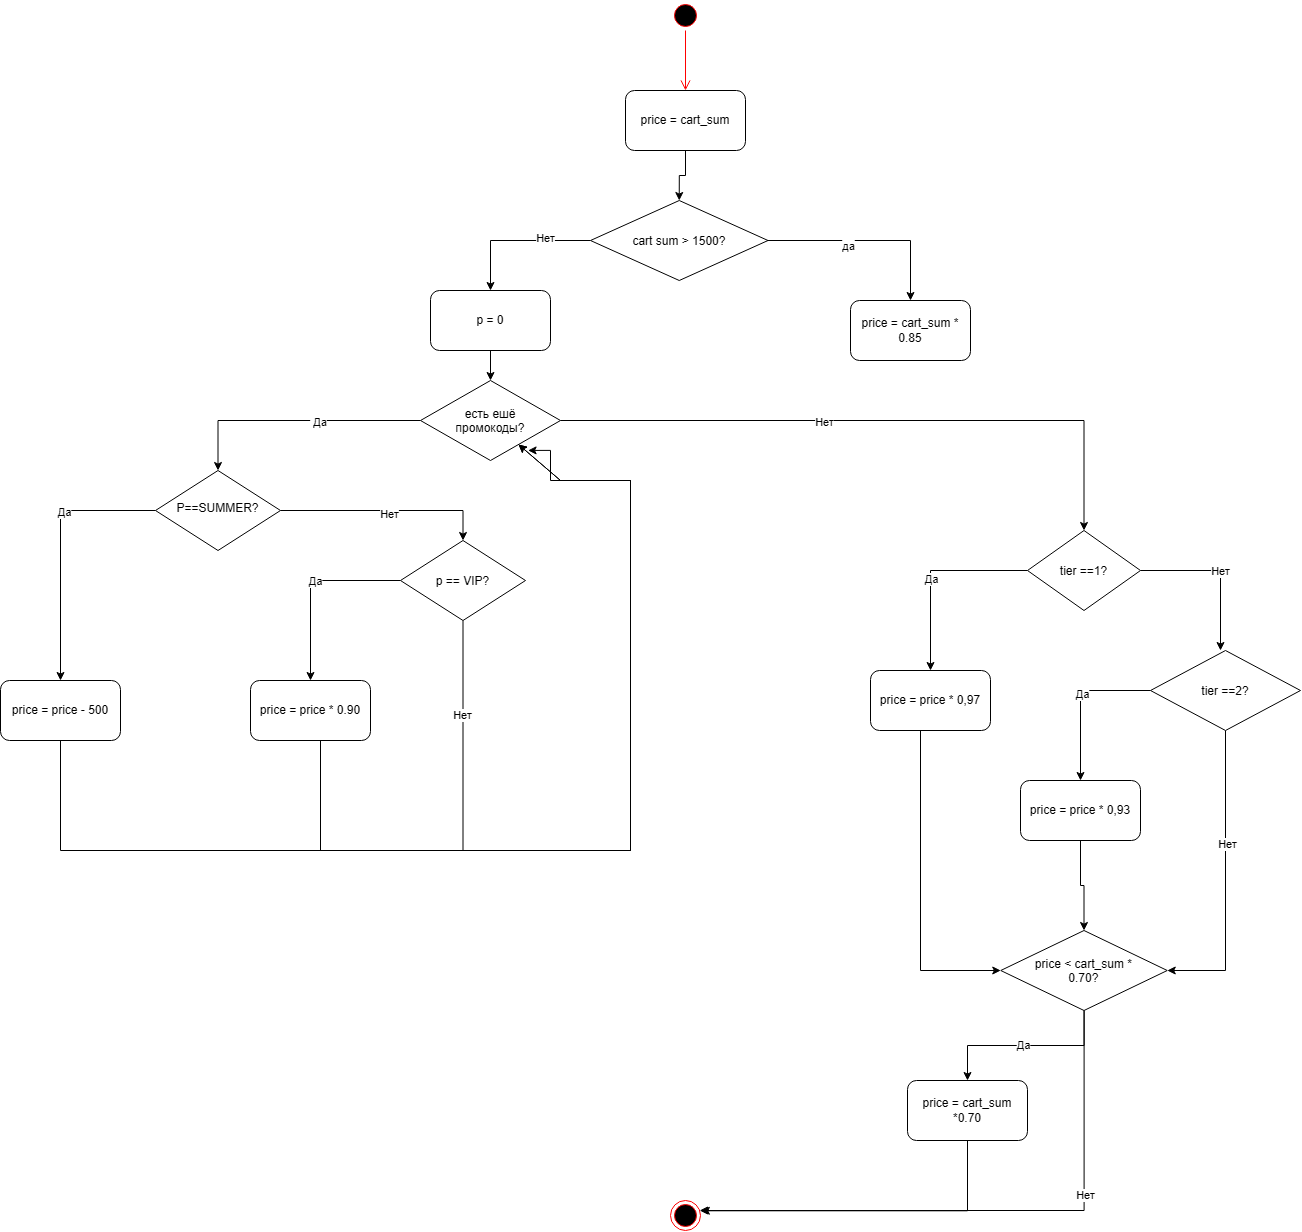

The diagram above was exported from draw.io. Its source (the exported page's mxGraphModel, read from the mxfile embedded in the PNG):
<mxGraphModel dx="4271" dy="1619" grid="1" gridSize="10" guides="1" tooltips="1" connect="1" arrows="1" fold="1" page="1" pageScale="1" pageWidth="827" pageHeight="1169" math="0" shadow="0">
  <root>
    <mxCell id="0" />
    <mxCell id="1" parent="0" />
    <mxCell id="IOMjW6coez4Ud3mUD2q3-1" parent="1" style="ellipse;html=1;shape=startState;fillColor=#000000;strokeColor=#ff0000;" value="" vertex="1">
      <mxGeometry height="30" width="30" x="390" y="190" as="geometry" />
    </mxCell>
    <mxCell id="IOMjW6coez4Ud3mUD2q3-2" edge="1" parent="1" source="IOMjW6coez4Ud3mUD2q3-1" style="edgeStyle=orthogonalEdgeStyle;html=1;verticalAlign=bottom;endArrow=open;endSize=8;strokeColor=#ff0000;rounded=0;defaultLabelBackgroundColor=page;" value="">
      <mxGeometry relative="1" as="geometry">
        <mxPoint x="405" y="280" as="targetPoint" />
      </mxGeometry>
    </mxCell>
    <mxCell id="IOMjW6coez4Ud3mUD2q3-5" edge="1" parent="1" source="IOMjW6coez4Ud3mUD2q3-3" style="edgeStyle=orthogonalEdgeStyle;rounded=0;orthogonalLoop=1;jettySize=auto;html=1;entryX=0.5;entryY=0;entryDx=0;entryDy=0;defaultLabelBackgroundColor=page;" target="IOMjW6coez4Ud3mUD2q3-4">
      <mxGeometry relative="1" as="geometry" />
    </mxCell>
    <mxCell id="IOMjW6coez4Ud3mUD2q3-3" parent="1" style="rounded=1;whiteSpace=wrap;html=1;roundedPerimeter=1;" value="price = cart_sum" vertex="1">
      <mxGeometry height="60" width="120" x="345" y="280" as="geometry" />
    </mxCell>
    <mxCell id="IOMjW6coez4Ud3mUD2q3-6" edge="1" parent="1" source="IOMjW6coez4Ud3mUD2q3-4" style="edgeStyle=orthogonalEdgeStyle;rounded=0;orthogonalLoop=1;jettySize=auto;html=1;defaultLabelBackgroundColor=page;entryX=0.5;entryY=0;entryDx=0;entryDy=0;" target="IOMjW6coez4Ud3mUD2q3-10">
      <mxGeometry relative="1" x="-0.2494" as="geometry">
        <mxPoint x="640" y="430" as="targetPoint" />
      </mxGeometry>
    </mxCell>
    <mxCell id="IOMjW6coez4Ud3mUD2q3-7" connectable="0" parent="IOMjW6coez4Ud3mUD2q3-6" style="edgeLabel;html=1;align=center;verticalAlign=middle;resizable=0;points=[];inheritText=1;defaultLabelBackgroundColor=page;" value="да" vertex="1">
      <mxGeometry relative="1" x="-0.2099" y="-5" as="geometry">
        <mxPoint as="offset" />
      </mxGeometry>
    </mxCell>
    <mxCell id="IOMjW6coez4Ud3mUD2q3-8" edge="1" parent="1" source="IOMjW6coez4Ud3mUD2q3-4" style="edgeStyle=orthogonalEdgeStyle;rounded=0;orthogonalLoop=1;jettySize=auto;html=1;defaultLabelBackgroundColor=page;entryX=0.5;entryY=0;entryDx=0;entryDy=0;" target="IOMjW6coez4Ud3mUD2q3-12">
      <mxGeometry relative="1" x="-0.3333" as="geometry">
        <mxPoint x="210" y="430" as="targetPoint" />
      </mxGeometry>
    </mxCell>
    <mxCell id="IOMjW6coez4Ud3mUD2q3-9" connectable="0" parent="IOMjW6coez4Ud3mUD2q3-8" style="edgeLabel;html=1;align=center;verticalAlign=middle;resizable=0;points=[];inheritText=1;defaultLabelBackgroundColor=page;" value="Нет" vertex="1">
      <mxGeometry relative="1" x="-0.4" y="-3" as="geometry">
        <mxPoint as="offset" />
      </mxGeometry>
    </mxCell>
    <mxCell id="IOMjW6coez4Ud3mUD2q3-4" parent="1" style="rhombus;whiteSpace=wrap;html=1;shapeInside=1;" value="cart sum &amp;gt; 1500?" vertex="1">
      <mxGeometry height="80" width="177.5" x="310" y="390" as="geometry" />
    </mxCell>
    <mxCell id="IOMjW6coez4Ud3mUD2q3-10" parent="1" style="rounded=1;whiteSpace=wrap;html=1;roundedPerimeter=1;" value="price = cart_sum * 0.85" vertex="1">
      <mxGeometry height="60" width="120" x="570" y="490" as="geometry" />
    </mxCell>
    <mxCell id="IOMjW6coez4Ud3mUD2q3-15" edge="1" parent="1" source="IOMjW6coez4Ud3mUD2q3-12" style="edgeStyle=orthogonalEdgeStyle;rounded=0;orthogonalLoop=1;jettySize=auto;html=1;entryX=0.5;entryY=0;entryDx=0;entryDy=0;defaultLabelBackgroundColor=page;" target="IOMjW6coez4Ud3mUD2q3-13">
      <mxGeometry relative="1" as="geometry" />
    </mxCell>
    <mxCell id="IOMjW6coez4Ud3mUD2q3-12" parent="1" style="rounded=1;whiteSpace=wrap;html=1;roundedPerimeter=1;" value="p = 0" vertex="1">
      <mxGeometry height="60" width="120" x="150" y="480" as="geometry" />
    </mxCell>
    <mxCell id="IOMjW6coez4Ud3mUD2q3-43" edge="1" parent="1" source="IOMjW6coez4Ud3mUD2q3-13" style="edgeStyle=orthogonalEdgeStyle;rounded=0;orthogonalLoop=1;jettySize=auto;html=1;entryX=0.5;entryY=0;entryDx=0;entryDy=0;defaultLabelBackgroundColor=page;" target="IOMjW6coez4Ud3mUD2q3-17">
      <mxGeometry relative="1" as="geometry" />
    </mxCell>
    <mxCell id="IOMjW6coez4Ud3mUD2q3-45" connectable="0" parent="IOMjW6coez4Ud3mUD2q3-43" style="edgeLabel;html=1;align=center;verticalAlign=middle;resizable=0;points=[];inheritText=1;defaultLabelBackgroundColor=page;" value="&amp;nbsp;Да" vertex="1">
      <mxGeometry relative="1" x="-0.1891" y="1" as="geometry">
        <mxPoint as="offset" />
      </mxGeometry>
    </mxCell>
    <mxCell id="IOMjW6coez4Ud3mUD2q3-56" edge="1" parent="1" source="IOMjW6coez4Ud3mUD2q3-13" style="edgeStyle=orthogonalEdgeStyle;rounded=0;orthogonalLoop=1;jettySize=auto;html=1;defaultLabelBackgroundColor=page;entryX=0.5;entryY=0;entryDx=0;entryDy=0;" target="IOMjW6coez4Ud3mUD2q3-58">
      <mxGeometry relative="1" x="-0.1792" as="geometry">
        <mxPoint x="800" y="610.0000000000002" as="targetPoint" />
      </mxGeometry>
    </mxCell>
    <mxCell id="IOMjW6coez4Ud3mUD2q3-57" connectable="0" parent="IOMjW6coez4Ud3mUD2q3-56" style="edgeLabel;html=1;align=center;verticalAlign=middle;resizable=0;points=[];inheritText=1;defaultLabelBackgroundColor=page;" value="Нет" vertex="1">
      <mxGeometry relative="1" x="-0.1665" y="-1" as="geometry">
        <mxPoint as="offset" />
      </mxGeometry>
    </mxCell>
    <mxCell id="IOMjW6coez4Ud3mUD2q3-13" parent="1" style="rhombus;whiteSpace=wrap;html=1;shapeInside=1;" value="есть ешё промокоды?" vertex="1">
      <mxGeometry height="80" width="140" x="140" y="570" as="geometry" />
    </mxCell>
    <mxCell id="IOMjW6coez4Ud3mUD2q3-46" edge="1" parent="1" source="IOMjW6coez4Ud3mUD2q3-17" style="edgeStyle=orthogonalEdgeStyle;rounded=0;orthogonalLoop=1;jettySize=auto;html=1;entryX=0.5;entryY=0;entryDx=0;entryDy=0;defaultLabelBackgroundColor=page;" target="IOMjW6coez4Ud3mUD2q3-19">
      <mxGeometry relative="1" as="geometry" />
    </mxCell>
    <mxCell id="IOMjW6coez4Ud3mUD2q3-47" connectable="0" parent="IOMjW6coez4Ud3mUD2q3-46" style="edgeLabel;html=1;align=center;verticalAlign=middle;resizable=0;points=[];inheritText=1;defaultLabelBackgroundColor=page;" value="Да" vertex="1">
      <mxGeometry relative="1" x="-0.3088" y="1" as="geometry">
        <mxPoint as="offset" />
      </mxGeometry>
    </mxCell>
    <mxCell id="IOMjW6coez4Ud3mUD2q3-48" edge="1" parent="1" source="IOMjW6coez4Ud3mUD2q3-17" style="edgeStyle=orthogonalEdgeStyle;rounded=0;orthogonalLoop=1;jettySize=auto;html=1;entryX=0.5;entryY=0;entryDx=0;entryDy=0;defaultLabelBackgroundColor=page;" target="IOMjW6coez4Ud3mUD2q3-29">
      <mxGeometry relative="1" as="geometry" />
    </mxCell>
    <mxCell id="IOMjW6coez4Ud3mUD2q3-49" connectable="0" parent="IOMjW6coez4Ud3mUD2q3-48" style="edgeLabel;html=1;align=center;verticalAlign=middle;resizable=0;points=[];inheritText=1;defaultLabelBackgroundColor=page;" value="Нет" vertex="1">
      <mxGeometry relative="1" x="0.0118" y="-3" as="geometry">
        <mxPoint as="offset" />
      </mxGeometry>
    </mxCell>
    <mxCell id="IOMjW6coez4Ud3mUD2q3-17" parent="1" style="rhombus;whiteSpace=wrap;html=1;shapeInside=1;" value="P==SUMMER?" vertex="1">
      <mxGeometry height="80" width="125" x="-125" y="660" as="geometry" />
    </mxCell>
    <mxCell id="IOMjW6coez4Ud3mUD2q3-53" edge="1" parent="1" style="edgeStyle=orthogonalEdgeStyle;rounded=0;orthogonalLoop=1;jettySize=auto;html=1;defaultLabelBackgroundColor=page;">
      <mxGeometry relative="1" x="0.355" as="geometry">
        <Array as="points">
          <mxPoint x="40" y="1040" />
          <mxPoint x="350" y="1040" />
          <mxPoint x="350" y="670" />
          <mxPoint x="270" y="670" />
          <mxPoint x="270" y="639.9" />
        </Array>
        <mxPoint x="40" y="930" as="sourcePoint" />
        <mxPoint x="247.58" y="639.92" as="targetPoint" />
      </mxGeometry>
    </mxCell>
    <mxCell id="IOMjW6coez4Ud3mUD2q3-18" parent="1" style="rounded=1;whiteSpace=wrap;html=1;roundedPerimeter=1;" value="price = price * 0.90" vertex="1">
      <mxGeometry height="60" width="120" x="-30" y="870" as="geometry" />
    </mxCell>
    <mxCell id="IOMjW6coez4Ud3mUD2q3-52" edge="1" parent="1" style="edgeStyle=orthogonalEdgeStyle;rounded=0;orthogonalLoop=1;jettySize=auto;html=1;defaultLabelBackgroundColor=page;" target="IOMjW6coez4Ud3mUD2q3-13">
      <mxGeometry relative="1" x="-0.1817" as="geometry">
        <Array as="points">
          <mxPoint x="-220" y="1040" />
          <mxPoint x="350" y="1040" />
          <mxPoint x="350" y="670" />
          <mxPoint x="280" y="670" />
        </Array>
        <mxPoint x="-220" y="920" as="sourcePoint" />
        <mxPoint x="290" y="610" as="targetPoint" />
      </mxGeometry>
    </mxCell>
    <mxCell id="IOMjW6coez4Ud3mUD2q3-19" parent="1" style="rounded=1;whiteSpace=wrap;html=1;roundedPerimeter=1;" value="price = price - 500" vertex="1">
      <mxGeometry height="60" width="120" x="-280" y="870" as="geometry" />
    </mxCell>
    <mxCell id="IOMjW6coez4Ud3mUD2q3-50" edge="1" parent="1" source="IOMjW6coez4Ud3mUD2q3-29" style="edgeStyle=orthogonalEdgeStyle;rounded=0;orthogonalLoop=1;jettySize=auto;html=1;entryX=0.5;entryY=0;entryDx=0;entryDy=0;defaultLabelBackgroundColor=page;" target="IOMjW6coez4Ud3mUD2q3-18">
      <mxGeometry relative="1" as="geometry" />
    </mxCell>
    <mxCell id="IOMjW6coez4Ud3mUD2q3-51" connectable="0" parent="IOMjW6coez4Ud3mUD2q3-50" style="edgeLabel;html=1;align=center;verticalAlign=middle;resizable=0;points=[];inheritText=1;defaultLabelBackgroundColor=page;" value="Да" vertex="1">
      <mxGeometry relative="1" x="-0.0949" as="geometry">
        <mxPoint as="offset" />
      </mxGeometry>
    </mxCell>
    <mxCell id="IOMjW6coez4Ud3mUD2q3-54" edge="1" parent="1" source="IOMjW6coez4Ud3mUD2q3-29" style="edgeStyle=orthogonalEdgeStyle;rounded=0;orthogonalLoop=1;jettySize=auto;html=1;defaultLabelBackgroundColor=page;" target="IOMjW6coez4Ud3mUD2q3-13">
      <mxGeometry relative="1" x="0.0058" as="geometry">
        <Array as="points">
          <mxPoint x="182.5" y="1040" />
          <mxPoint x="350" y="1040" />
          <mxPoint x="350" y="670" />
          <mxPoint x="280" y="670" />
        </Array>
        <mxPoint x="182.5" y="1040" as="targetPoint" />
      </mxGeometry>
    </mxCell>
    <mxCell id="IOMjW6coez4Ud3mUD2q3-55" connectable="0" parent="IOMjW6coez4Ud3mUD2q3-54" style="edgeLabel;html=1;align=center;verticalAlign=middle;resizable=0;points=[];inheritText=1;defaultLabelBackgroundColor=page;" value="Нет" vertex="1">
      <mxGeometry relative="1" x="-0.7894" y="-1" as="geometry">
        <mxPoint as="offset" />
      </mxGeometry>
    </mxCell>
    <mxCell id="IOMjW6coez4Ud3mUD2q3-29" parent="1" style="rhombus;whiteSpace=wrap;html=1;shapeInside=1;" value="p == VIP?" vertex="1">
      <mxGeometry height="80" width="125" x="120" y="730" as="geometry" />
    </mxCell>
    <mxCell id="IOMjW6coez4Ud3mUD2q3-59" edge="1" parent="1" source="IOMjW6coez4Ud3mUD2q3-58" style="edgeStyle=orthogonalEdgeStyle;rounded=0;orthogonalLoop=1;jettySize=auto;html=1;defaultLabelBackgroundColor=page;" target="IOMjW6coez4Ud3mUD2q3-60">
      <mxGeometry relative="1" as="geometry">
        <mxPoint x="670" y="760.0000000000002" as="targetPoint" />
      </mxGeometry>
    </mxCell>
    <mxCell id="IOMjW6coez4Ud3mUD2q3-65" connectable="0" parent="IOMjW6coez4Ud3mUD2q3-59" style="edgeLabel;html=1;align=center;verticalAlign=middle;resizable=0;points=[];inheritText=1;defaultLabelBackgroundColor=page;" value="Да" vertex="1">
      <mxGeometry relative="1" x="0.0621" as="geometry">
        <mxPoint as="offset" />
      </mxGeometry>
    </mxCell>
    <mxCell id="IOMjW6coez4Ud3mUD2q3-64" edge="1" parent="1" source="IOMjW6coez4Ud3mUD2q3-58" style="edgeStyle=orthogonalEdgeStyle;rounded=0;orthogonalLoop=1;jettySize=auto;html=1;defaultLabelBackgroundColor=page;">
      <mxGeometry relative="1" as="geometry">
        <mxPoint x="940" y="840" as="targetPoint" />
      </mxGeometry>
    </mxCell>
    <mxCell id="IOMjW6coez4Ud3mUD2q3-66" connectable="0" parent="IOMjW6coez4Ud3mUD2q3-64" style="edgeLabel;html=1;align=center;verticalAlign=middle;resizable=0;points=[];inheritText=1;defaultLabelBackgroundColor=page;" value="Нет" vertex="1">
      <mxGeometry relative="1" x="0.0048" as="geometry">
        <mxPoint as="offset" />
      </mxGeometry>
    </mxCell>
    <mxCell id="IOMjW6coez4Ud3mUD2q3-58" parent="1" style="rhombus;whiteSpace=wrap;html=1;shapeInside=1;" value="tier ==1?" vertex="1">
      <mxGeometry height="80" width="113" x="747" y="720" as="geometry" />
    </mxCell>
    <mxCell id="IOMjW6coez4Ud3mUD2q3-72" edge="1" parent="1" source="IOMjW6coez4Ud3mUD2q3-60" style="edgeStyle=orthogonalEdgeStyle;rounded=0;orthogonalLoop=1;jettySize=auto;html=1;entryX=0;entryY=0.5;entryDx=0;entryDy=0;defaultLabelBackgroundColor=page;" target="IOMjW6coez4Ud3mUD2q3-70">
      <mxGeometry relative="1" as="geometry">
        <Array as="points">
          <mxPoint x="640" y="1160" />
        </Array>
      </mxGeometry>
    </mxCell>
    <mxCell id="IOMjW6coez4Ud3mUD2q3-60" parent="1" style="rounded=1;whiteSpace=wrap;html=1;roundedPerimeter=1;" value="price = price * 0,97" vertex="1">
      <mxGeometry height="60" width="120" x="590" y="860.0000000000002" as="geometry" />
    </mxCell>
    <mxCell id="IOMjW6coez4Ud3mUD2q3-67" edge="1" parent="1" source="IOMjW6coez4Ud3mUD2q3-61" style="edgeStyle=orthogonalEdgeStyle;rounded=0;orthogonalLoop=1;jettySize=auto;html=1;defaultLabelBackgroundColor=page;" target="IOMjW6coez4Ud3mUD2q3-68">
      <mxGeometry relative="1" as="geometry">
        <mxPoint x="810" y="960" as="targetPoint" />
      </mxGeometry>
    </mxCell>
    <mxCell id="IOMjW6coez4Ud3mUD2q3-69" connectable="0" parent="IOMjW6coez4Ud3mUD2q3-67" style="edgeLabel;html=1;align=center;verticalAlign=middle;resizable=0;points=[];inheritText=1;defaultLabelBackgroundColor=page;" value="Да" vertex="1">
      <mxGeometry relative="1" x="-0.084" y="1" as="geometry">
        <mxPoint as="offset" />
      </mxGeometry>
    </mxCell>
    <mxCell id="IOMjW6coez4Ud3mUD2q3-73" edge="1" parent="1" source="IOMjW6coez4Ud3mUD2q3-61" style="edgeStyle=orthogonalEdgeStyle;rounded=0;orthogonalLoop=1;jettySize=auto;html=1;entryX=1;entryY=0.5;entryDx=0;entryDy=0;defaultLabelBackgroundColor=page;" target="IOMjW6coez4Ud3mUD2q3-70">
      <mxGeometry relative="1" as="geometry" />
    </mxCell>
    <mxCell id="IOMjW6coez4Ud3mUD2q3-74" connectable="0" parent="IOMjW6coez4Ud3mUD2q3-73" style="edgeLabel;html=1;align=center;verticalAlign=middle;resizable=0;points=[];inheritText=1;defaultLabelBackgroundColor=page;" value="Нет" vertex="1">
      <mxGeometry relative="1" x="-0.2444" y="2" as="geometry">
        <mxPoint as="offset" />
      </mxGeometry>
    </mxCell>
    <mxCell id="IOMjW6coez4Ud3mUD2q3-61" parent="1" style="rhombus;whiteSpace=wrap;html=1;shapeInside=1;" value="tier ==2?" vertex="1">
      <mxGeometry height="80" width="150" x="870" y="840" as="geometry" />
    </mxCell>
    <mxCell id="IOMjW6coez4Ud3mUD2q3-71" edge="1" parent="1" source="IOMjW6coez4Ud3mUD2q3-68" style="edgeStyle=orthogonalEdgeStyle;rounded=0;orthogonalLoop=1;jettySize=auto;html=1;entryX=0.5;entryY=0;entryDx=0;entryDy=0;defaultLabelBackgroundColor=page;" target="IOMjW6coez4Ud3mUD2q3-70">
      <mxGeometry relative="1" as="geometry" />
    </mxCell>
    <mxCell id="IOMjW6coez4Ud3mUD2q3-68" parent="1" style="rounded=1;whiteSpace=wrap;html=1;roundedPerimeter=1;" value="price = price * 0,93" vertex="1">
      <mxGeometry height="60" width="120" x="740" y="970" as="geometry" />
    </mxCell>
    <mxCell id="IOMjW6coez4Ud3mUD2q3-76" edge="1" parent="1" source="IOMjW6coez4Ud3mUD2q3-70" style="edgeStyle=orthogonalEdgeStyle;rounded=0;orthogonalLoop=1;jettySize=auto;html=1;entryX=0.5;entryY=0;entryDx=0;entryDy=0;defaultLabelBackgroundColor=page;" target="IOMjW6coez4Ud3mUD2q3-75">
      <mxGeometry relative="1" as="geometry" />
    </mxCell>
    <mxCell id="IOMjW6coez4Ud3mUD2q3-77" connectable="0" parent="IOMjW6coez4Ud3mUD2q3-76" style="edgeLabel;html=1;align=center;verticalAlign=middle;resizable=0;points=[];inheritText=1;defaultLabelBackgroundColor=page;" value="Да" vertex="1">
      <mxGeometry relative="1" x="0.0308" y="-1" as="geometry">
        <mxPoint as="offset" />
      </mxGeometry>
    </mxCell>
    <mxCell id="IOMjW6coez4Ud3mUD2q3-78" edge="1" parent="1" source="IOMjW6coez4Ud3mUD2q3-70" style="edgeStyle=orthogonalEdgeStyle;rounded=0;orthogonalLoop=1;jettySize=auto;html=1;defaultLabelBackgroundColor=page;" target="IOMjW6coez4Ud3mUD2q3-80">
      <mxGeometry relative="1" x="-0.002" as="geometry">
        <Array as="points">
          <mxPoint x="803.6" y="1400" />
        </Array>
        <mxPoint x="803.5" y="1400" as="targetPoint" />
      </mxGeometry>
    </mxCell>
    <mxCell id="IOMjW6coez4Ud3mUD2q3-81" connectable="0" parent="IOMjW6coez4Ud3mUD2q3-78" style="edgeLabel;html=1;align=center;verticalAlign=middle;resizable=0;points=[];inheritText=1;defaultLabelBackgroundColor=page;" value="Нет" vertex="1">
      <mxGeometry relative="1" x="-0.3668" y="1" as="geometry">
        <mxPoint as="offset" />
      </mxGeometry>
    </mxCell>
    <mxCell id="IOMjW6coez4Ud3mUD2q3-70" parent="1" style="rhombus;whiteSpace=wrap;html=1;shapeInside=1;" value="price &amp;lt; cart_sum * 0.70?" vertex="1">
      <mxGeometry height="80" width="166.5" x="720.25" y="1120" as="geometry" />
    </mxCell>
    <mxCell id="IOMjW6coez4Ud3mUD2q3-75" parent="1" style="rounded=1;whiteSpace=wrap;html=1;roundedPerimeter=1;" value="price = cart_sum *0.70" vertex="1">
      <mxGeometry height="60" width="120" x="627" y="1270" as="geometry" />
    </mxCell>
    <mxCell id="IOMjW6coez4Ud3mUD2q3-80" parent="1" style="ellipse;html=1;shape=endState;fillColor=#000000;strokeColor=#ff0000;" value="" vertex="1">
      <mxGeometry height="30" width="30" x="390" y="1390" as="geometry" />
    </mxCell>
    <mxCell id="IOMjW6coez4Ud3mUD2q3-82" edge="1" parent="1" source="IOMjW6coez4Ud3mUD2q3-75" style="edgeStyle=orthogonalEdgeStyle;rounded=0;orthogonalLoop=1;jettySize=auto;html=1;entryX=1.028;entryY=0.343;entryDx=0;entryDy=0;entryPerimeter=0;defaultLabelBackgroundColor=page;" target="IOMjW6coez4Ud3mUD2q3-80">
      <mxGeometry relative="1" as="geometry">
        <Array as="points">
          <mxPoint x="687" y="1400.3" />
        </Array>
      </mxGeometry>
    </mxCell>
  </root>
</mxGraphModel>